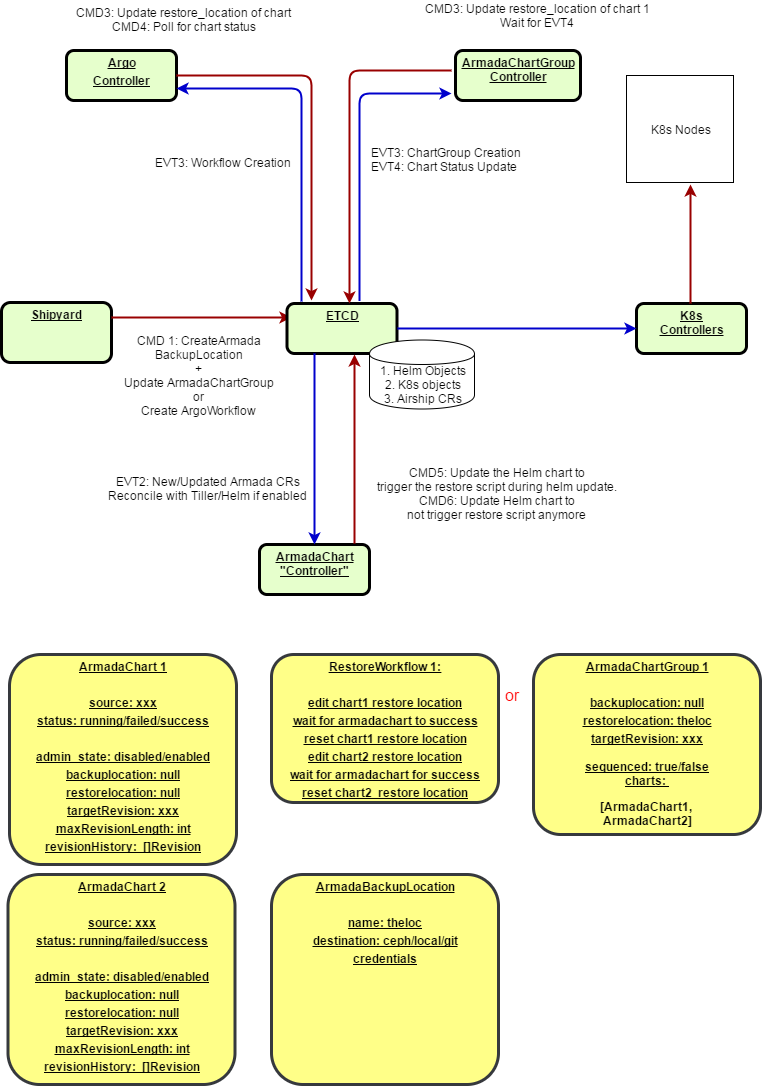

The diagram above was exported from draw.io. Its source (the exported page's mxGraphModel, read from the mxfile embedded in the PNG):
<mxGraphModel dx="1058" dy="809" grid="1" gridSize="10" guides="1" tooltips="1" connect="1" arrows="1" fold="1" page="1" pageScale="1" pageWidth="826" pageHeight="1169" background="#ffffff" math="0" shadow="0">
  <root>
    <mxCell id="jtHeeEuMXCodaq6iNhd0-0" />
    <mxCell id="jtHeeEuMXCodaq6iNhd0-1" parent="jtHeeEuMXCodaq6iNhd0-0" />
    <mxCell id="jtHeeEuMXCodaq6iNhd0-2" value="&lt;p style=&quot;margin: 0px ; margin-top: 4px ; text-align: center ; text-decoration: underline&quot;&gt;Shipyard&lt;/p&gt;&lt;p style=&quot;margin: 0px ; margin-top: 4px ; text-align: center ; text-decoration: underline&quot;&gt;&lt;br&gt;&lt;/p&gt;" style="verticalAlign=middle;align=center;overflow=fill;fontSize=12;fontFamily=Helvetica;html=1;rounded=1;fontStyle=1;strokeWidth=3;fillColor=#E6FFCC" parent="jtHeeEuMXCodaq6iNhd0-1" vertex="1">
      <mxGeometry x="30" y="368" width="110" height="60" as="geometry" />
    </mxCell>
    <mxCell id="jtHeeEuMXCodaq6iNhd0-3" value="" style="edgeStyle=elbowEdgeStyle;elbow=horizontal;strokeColor=#990000;strokeWidth=2;exitX=1;exitY=0.25;exitDx=0;exitDy=0;" parent="jtHeeEuMXCodaq6iNhd0-1" source="jtHeeEuMXCodaq6iNhd0-2" edge="1">
      <mxGeometry width="100" height="100" relative="1" as="geometry">
        <mxPoint x="170" y="250" as="sourcePoint" />
        <mxPoint x="320" y="383" as="targetPoint" />
        <Array as="points">
          <mxPoint x="160" y="330" />
        </Array>
      </mxGeometry>
    </mxCell>
    <mxCell id="jtHeeEuMXCodaq6iNhd0-4" value="&lt;p style=&quot;margin: 0px ; margin-top: 4px ; text-align: center ; text-decoration: underline&quot;&gt;ArmadaChart&lt;br&gt;&quot;Controller&quot;&lt;/p&gt;" style="verticalAlign=middle;align=center;overflow=fill;fontSize=12;fontFamily=Helvetica;html=1;rounded=1;fontStyle=1;strokeWidth=3;fillColor=#E6FFCC" parent="jtHeeEuMXCodaq6iNhd0-1" vertex="1">
      <mxGeometry x="288" y="610" width="110" height="50" as="geometry" />
    </mxCell>
    <mxCell id="jtHeeEuMXCodaq6iNhd0-5" value="&lt;p style=&quot;margin: 0px ; margin-top: 4px ; text-align: center ; text-decoration: underline&quot;&gt;ETCD&lt;/p&gt;" style="verticalAlign=middle;align=center;overflow=fill;fontSize=12;fontFamily=Helvetica;html=1;rounded=1;fontStyle=1;strokeWidth=3;fillColor=#E6FFCC" parent="jtHeeEuMXCodaq6iNhd0-1" vertex="1">
      <mxGeometry x="315.5" y="369" width="110" height="50" as="geometry" />
    </mxCell>
    <mxCell id="jtHeeEuMXCodaq6iNhd0-6" value="&lt;p style=&quot;margin: 0px ; margin-top: 4px ; text-align: center ; text-decoration: underline&quot;&gt;K8s&lt;br&gt;Controllers&lt;/p&gt;" style="verticalAlign=middle;align=center;overflow=fill;fontSize=12;fontFamily=Helvetica;html=1;rounded=1;fontStyle=1;strokeWidth=3;fillColor=#E6FFCC" parent="jtHeeEuMXCodaq6iNhd0-1" vertex="1">
      <mxGeometry x="665" y="369" width="110" height="50" as="geometry" />
    </mxCell>
    <mxCell id="jtHeeEuMXCodaq6iNhd0-7" value="EVT2: New/Updated Armada CRs&#10;Reconcile with Tiller/Helm if enabled&#10;" style="text;spacingTop=-5;align=center" parent="jtHeeEuMXCodaq6iNhd0-1" vertex="1">
      <mxGeometry x="140" y="539" width="193" height="42" as="geometry" />
    </mxCell>
    <mxCell id="jtHeeEuMXCodaq6iNhd0-8" value="" style="edgeStyle=elbowEdgeStyle;elbow=horizontal;strokeColor=#990000;strokeWidth=2;exitX=0.864;exitY=-0.02;exitDx=0;exitDy=0;exitPerimeter=0;" parent="jtHeeEuMXCodaq6iNhd0-1" source="jtHeeEuMXCodaq6iNhd0-4" edge="1">
      <mxGeometry width="100" height="100" relative="1" as="geometry">
        <mxPoint x="398" y="634" as="sourcePoint" />
        <mxPoint x="383" y="420" as="targetPoint" />
        <Array as="points">
          <mxPoint x="383" y="530" />
          <mxPoint x="390" y="530" />
        </Array>
      </mxGeometry>
    </mxCell>
    <mxCell id="jtHeeEuMXCodaq6iNhd0-9" value="" style="edgeStyle=elbowEdgeStyle;elbow=horizontal;strokeColor=#0000CC;strokeWidth=2;entryX=0;entryY=0.5;entryDx=0;entryDy=0;exitX=1;exitY=0.5;exitDx=0;exitDy=0;" parent="jtHeeEuMXCodaq6iNhd0-1" source="jtHeeEuMXCodaq6iNhd0-5" target="jtHeeEuMXCodaq6iNhd0-6" edge="1">
      <mxGeometry width="100" height="100" relative="1" as="geometry">
        <mxPoint x="408" y="644" as="sourcePoint" />
        <mxPoint x="665" y="645" as="targetPoint" />
        <Array as="points" />
      </mxGeometry>
    </mxCell>
    <mxCell id="jtHeeEuMXCodaq6iNhd0-10" value="" style="edgeStyle=elbowEdgeStyle;elbow=horizontal;strokeColor=#990000;strokeWidth=2;exitX=0.5;exitY=0;exitDx=0;exitDy=0;" parent="jtHeeEuMXCodaq6iNhd0-1" edge="1">
      <mxGeometry width="100" height="100" relative="1" as="geometry">
        <mxPoint x="719" y="369" as="sourcePoint" />
        <mxPoint x="719" y="250" as="targetPoint" />
        <Array as="points">
          <mxPoint x="719" y="329" />
        </Array>
      </mxGeometry>
    </mxCell>
    <mxCell id="jtHeeEuMXCodaq6iNhd0-11" value="CMD5: Update the Helm chart to&#10;trigger the restore script during helm update.&#10;CMD6: Update Helm chart to&#10;not trigger restore script anymore&#10;" style="text;spacingTop=-5;align=center" parent="jtHeeEuMXCodaq6iNhd0-1" vertex="1">
      <mxGeometry x="385.5" y="529.5" width="280" height="61" as="geometry" />
    </mxCell>
    <mxCell id="jtHeeEuMXCodaq6iNhd0-14" value="" style="edgeStyle=elbowEdgeStyle;elbow=horizontal;strokeColor=#0000CC;strokeWidth=2;entryX=0.5;entryY=0;entryDx=0;entryDy=0;exitX=0.25;exitY=1;exitDx=0;exitDy=0;" parent="jtHeeEuMXCodaq6iNhd0-1" source="jtHeeEuMXCodaq6iNhd0-5" target="jtHeeEuMXCodaq6iNhd0-4" edge="1">
      <mxGeometry width="100" height="100" relative="1" as="geometry">
        <mxPoint x="436" y="404" as="sourcePoint" />
        <mxPoint x="665" y="507" as="targetPoint" />
        <Array as="points" />
      </mxGeometry>
    </mxCell>
    <mxCell id="jtHeeEuMXCodaq6iNhd0-15" value="1. Helm Objects&lt;br&gt;2. K8s objects&lt;br&gt;3. Airship CRs&lt;br&gt;" style="shape=cylinder;whiteSpace=wrap;html=1;boundedLbl=1;backgroundOutline=1;" parent="jtHeeEuMXCodaq6iNhd0-1" vertex="1">
      <mxGeometry x="398" y="405.5" width="105" height="69" as="geometry" />
    </mxCell>
    <mxCell id="jtHeeEuMXCodaq6iNhd0-16" value="K8s Nodes&lt;br&gt;" style="whiteSpace=wrap;html=1;aspect=fixed;" parent="jtHeeEuMXCodaq6iNhd0-1" vertex="1">
      <mxGeometry x="655" y="141" width="107" height="107" as="geometry" />
    </mxCell>
    <mxCell id="jtHeeEuMXCodaq6iNhd0-17" value="CMD 1: CreateArmada&#10;BackupLocation&#10;+&#10;Update ArmadaChartGroup&#10;or&#10;Create ArgoWorkflow&#10;" style="text;spacingTop=-5;align=center" parent="jtHeeEuMXCodaq6iNhd0-1" vertex="1">
      <mxGeometry x="190" y="398" width="75" height="42" as="geometry" />
    </mxCell>
    <mxCell id="jtHeeEuMXCodaq6iNhd0-18" value="&lt;p style=&quot;margin: 0px ; margin-top: 4px ; text-align: center ; text-decoration: underline&quot;&gt;ArmadaChart 1&lt;/p&gt;&lt;p style=&quot;margin: 0px ; margin-top: 4px ; text-align: center ; text-decoration: underline&quot;&gt;&lt;br&gt;&lt;/p&gt;&lt;p style=&quot;margin: 0px ; margin-top: 4px ; text-align: center ; text-decoration: underline&quot;&gt;source: xxx&lt;/p&gt;&lt;p style=&quot;margin: 0px ; margin-top: 4px ; text-align: center ; text-decoration: underline&quot;&gt;status: running/failed/success&lt;br&gt;&lt;/p&gt;&lt;p style=&quot;margin: 0px ; margin-top: 4px ; text-align: center ; text-decoration: underline&quot;&gt;&lt;br&gt;&lt;/p&gt;&lt;p style=&quot;margin: 0px ; margin-top: 4px ; text-align: center ; text-decoration: underline&quot;&gt;admin_state: disabled/enabled&lt;/p&gt;&lt;p style=&quot;margin: 0px ; margin-top: 4px ; text-align: center ; text-decoration: underline&quot;&gt;backuplocation: null&lt;/p&gt;&lt;p style=&quot;margin: 0px ; margin-top: 4px ; text-align: center ; text-decoration: underline&quot;&gt;restorelocation: null&lt;/p&gt;&lt;p style=&quot;margin: 0px ; margin-top: 4px ; text-align: center ; text-decoration: underline&quot;&gt;targetRevision: xxx&lt;/p&gt;&lt;p style=&quot;margin: 0px ; margin-top: 4px ; text-align: center ; text-decoration: underline&quot;&gt;maxRevisionLength: int&lt;/p&gt;&lt;p style=&quot;margin: 0px ; margin-top: 4px ; text-align: center ; text-decoration: underline&quot;&gt;&lt;span&gt;revisionHistory: &amp;nbsp;[]Revision&lt;/span&gt;&lt;/p&gt;&lt;p style=&quot;margin: 0px ; margin-top: 4px ; text-align: center ; text-decoration: underline&quot;&gt;&lt;br&gt;&lt;/p&gt;&lt;p style=&quot;margin: 0px ; margin-top: 4px ; text-align: center ; text-decoration: underline&quot;&gt;&lt;br&gt;&lt;/p&gt;" style="verticalAlign=middle;align=center;overflow=fill;fontSize=12;fontFamily=Helvetica;html=1;rounded=1;fontStyle=1;strokeWidth=3;fillColor=#ffff88;strokeColor=#36393d;" parent="jtHeeEuMXCodaq6iNhd0-1" vertex="1">
      <mxGeometry x="38" y="720" width="227" height="210" as="geometry" />
    </mxCell>
    <mxCell id="jtHeeEuMXCodaq6iNhd0-19" value="&lt;p style=&quot;margin: 0px ; margin-top: 4px ; text-align: center ; text-decoration: underline&quot;&gt;Argo&lt;/p&gt;&lt;p style=&quot;margin: 0px ; margin-top: 4px ; text-align: center ; text-decoration: underline&quot;&gt;Controller&lt;/p&gt;" style="verticalAlign=middle;align=center;overflow=fill;fontSize=12;fontFamily=Helvetica;html=1;rounded=1;fontStyle=1;strokeWidth=3;fillColor=#E6FFCC" parent="jtHeeEuMXCodaq6iNhd0-1" vertex="1">
      <mxGeometry x="95" y="116" width="110" height="50" as="geometry" />
    </mxCell>
    <mxCell id="jtHeeEuMXCodaq6iNhd0-20" value="&lt;p style=&quot;margin: 0px ; margin-top: 4px ; text-align: center ; text-decoration: underline&quot;&gt;ArmadaChartGroup&lt;br&gt;Controller&lt;/p&gt;" style="verticalAlign=middle;align=center;overflow=fill;fontSize=12;fontFamily=Helvetica;html=1;rounded=1;fontStyle=1;strokeWidth=3;fillColor=#E6FFCC" parent="jtHeeEuMXCodaq6iNhd0-1" vertex="1">
      <mxGeometry x="484" y="116" width="125" height="50" as="geometry" />
    </mxCell>
    <mxCell id="jtHeeEuMXCodaq6iNhd0-21" value="" style="edgeStyle=elbowEdgeStyle;elbow=horizontal;strokeColor=#990000;strokeWidth=2;exitX=1;exitY=0.5;exitDx=0;exitDy=0;" parent="jtHeeEuMXCodaq6iNhd0-1" source="jtHeeEuMXCodaq6iNhd0-19" edge="1">
      <mxGeometry width="100" height="100" relative="1" as="geometry">
        <mxPoint x="355.5" y="176.5" as="sourcePoint" />
        <mxPoint x="340" y="366" as="targetPoint" />
        <Array as="points">
          <mxPoint x="340" y="240" />
          <mxPoint x="362.5" y="286.5" />
          <mxPoint x="355.5" y="286.5" />
          <mxPoint x="290" y="240" />
          <mxPoint x="340" y="250" />
          <mxPoint x="310" y="130" />
          <mxPoint x="356" y="240" />
        </Array>
      </mxGeometry>
    </mxCell>
    <mxCell id="jtHeeEuMXCodaq6iNhd0-22" value="" style="edgeStyle=elbowEdgeStyle;elbow=horizontal;strokeColor=#0000CC;strokeWidth=2;exitX=1;exitY=0.75;exitDx=0;exitDy=0;entryX=1;entryY=0.75;entryDx=0;entryDy=0;" parent="jtHeeEuMXCodaq6iNhd0-1" target="jtHeeEuMXCodaq6iNhd0-19" edge="1">
      <mxGeometry width="100" height="100" relative="1" as="geometry">
        <mxPoint x="330" y="367" as="sourcePoint" />
        <mxPoint x="192" y="167" as="targetPoint" />
        <Array as="points">
          <mxPoint x="330" y="320" />
        </Array>
      </mxGeometry>
    </mxCell>
    <mxCell id="jtHeeEuMXCodaq6iNhd0-23" value="" style="edgeStyle=elbowEdgeStyle;elbow=horizontal;strokeColor=#990000;strokeWidth=2;" parent="jtHeeEuMXCodaq6iNhd0-1" edge="1">
      <mxGeometry width="100" height="100" relative="1" as="geometry">
        <mxPoint x="480" y="136" as="sourcePoint" />
        <mxPoint x="378" y="369" as="targetPoint" />
        <Array as="points">
          <mxPoint x="378" y="281.5" />
          <mxPoint x="371" y="281.5" />
          <mxPoint x="305.5" y="235" />
          <mxPoint x="355.5" y="245" />
          <mxPoint x="325.5" y="125" />
          <mxPoint x="371.5" y="235" />
        </Array>
      </mxGeometry>
    </mxCell>
    <mxCell id="jtHeeEuMXCodaq6iNhd0-24" value="" style="edgeStyle=elbowEdgeStyle;elbow=horizontal;strokeColor=#0000CC;strokeWidth=2;" parent="jtHeeEuMXCodaq6iNhd0-1" edge="1">
      <mxGeometry width="100" height="100" relative="1" as="geometry">
        <mxPoint x="388" y="366.5" as="sourcePoint" />
        <mxPoint x="480" y="159" as="targetPoint" />
        <Array as="points">
          <mxPoint x="388" y="315" />
        </Array>
      </mxGeometry>
    </mxCell>
    <mxCell id="jtHeeEuMXCodaq6iNhd0-25" value="&lt;p style=&quot;margin: 0px ; margin-top: 4px ; text-align: center ; text-decoration: underline&quot;&gt;RestoreWorkflow 1:&lt;/p&gt;&lt;p style=&quot;margin: 0px ; margin-top: 4px ; text-align: center ; text-decoration: underline&quot;&gt;&lt;br&gt;&lt;/p&gt;&lt;p style=&quot;margin: 0px ; margin-top: 4px ; text-align: center ; text-decoration: underline&quot;&gt;edit chart1 restore location&lt;/p&gt;&lt;p style=&quot;margin: 0px ; margin-top: 4px ; text-align: center ; text-decoration: underline&quot;&gt;wait for armadachart to success&lt;/p&gt;&lt;p style=&quot;margin: 0px ; margin-top: 4px ; text-align: center ; text-decoration: underline&quot;&gt;reset chart1 restore location&lt;/p&gt;&lt;p style=&quot;margin: 0px ; margin-top: 4px ; text-align: center ; text-decoration: underline&quot;&gt;&lt;span&gt;edit chart2 restore location&lt;/span&gt;&lt;/p&gt;&lt;p style=&quot;margin: 0px ; margin-top: 4px ; text-align: center ; text-decoration: underline&quot;&gt;&lt;span&gt;wait for armadachart for success&lt;/span&gt;&lt;br&gt;&lt;/p&gt;&lt;p style=&quot;margin: 0px ; margin-top: 4px ; text-align: center ; text-decoration: underline&quot;&gt;&lt;span&gt;reset chart2 &amp;nbsp;restore location&lt;/span&gt;&lt;/p&gt;&lt;p style=&quot;margin: 0px ; margin-top: 4px ; text-align: center ; text-decoration: underline&quot;&gt;&lt;br&gt;&lt;/p&gt;" style="verticalAlign=middle;align=center;overflow=fill;fontSize=12;fontFamily=Helvetica;html=1;rounded=1;fontStyle=1;strokeWidth=3;fillColor=#ffff88;strokeColor=#36393d;" parent="jtHeeEuMXCodaq6iNhd0-1" vertex="1">
      <mxGeometry x="300" y="720" width="227" height="148" as="geometry" />
    </mxCell>
    <mxCell id="jtHeeEuMXCodaq6iNhd0-27" value="EVT3: ChartGroup Creation&#10;EVT4: Chart Status Update&#10;" style="text;spacingTop=-5;align=left;" parent="jtHeeEuMXCodaq6iNhd0-1" vertex="1">
      <mxGeometry x="398" y="210" width="172" height="40" as="geometry" />
    </mxCell>
    <mxCell id="jtHeeEuMXCodaq6iNhd0-28" value="EVT3: Workflow Creation&#10;&#10;" style="text;spacingTop=-5;align=right;" parent="jtHeeEuMXCodaq6iNhd0-1" vertex="1">
      <mxGeometry x="150" y="220" width="172" height="30" as="geometry" />
    </mxCell>
    <mxCell id="jtHeeEuMXCodaq6iNhd0-29" value="CMD3: Update restore_location of chart 1&#10;Wait for EVT4&#10;" style="text;spacingTop=-5;align=center" parent="jtHeeEuMXCodaq6iNhd0-1" vertex="1">
      <mxGeometry x="441" y="66" width="250" height="40" as="geometry" />
    </mxCell>
    <mxCell id="jtHeeEuMXCodaq6iNhd0-30" value="CMD3: Update restore_location of chart&#10;CMD4: Poll for chart status&#10;" style="text;spacingTop=-5;align=center" parent="jtHeeEuMXCodaq6iNhd0-1" vertex="1">
      <mxGeometry x="140" y="70" width="145" height="36" as="geometry" />
    </mxCell>
    <mxCell id="jtHeeEuMXCodaq6iNhd0-32" value="&lt;p style=&quot;margin: 0px ; margin-top: 4px ; text-align: center ; text-decoration: underline&quot;&gt;ArmadaBackupLocation&lt;/p&gt;&lt;p style=&quot;margin: 0px ; margin-top: 4px ; text-align: center ; text-decoration: underline&quot;&gt;&lt;br&gt;&lt;/p&gt;&lt;p style=&quot;margin: 0px ; margin-top: 4px ; text-align: center ; text-decoration: underline&quot;&gt;name: theloc&lt;/p&gt;&lt;p style=&quot;margin: 0px ; margin-top: 4px ; text-align: center ; text-decoration: underline&quot;&gt;destination: ceph/local/git&lt;/p&gt;&lt;p style=&quot;margin: 0px ; margin-top: 4px ; text-align: center ; text-decoration: underline&quot;&gt;credentials&lt;/p&gt;" style="verticalAlign=middle;align=center;overflow=fill;fontSize=12;fontFamily=Helvetica;html=1;rounded=1;fontStyle=1;strokeWidth=3;fillColor=#ffff88;strokeColor=#36393d;" parent="jtHeeEuMXCodaq6iNhd0-1" vertex="1">
      <mxGeometry x="300" y="940" width="227" height="210" as="geometry" />
    </mxCell>
    <mxCell id="jtHeeEuMXCodaq6iNhd0-33" value="&lt;p style=&quot;margin: 0px ; margin-top: 4px ; text-align: center ; text-decoration: underline&quot;&gt;ArmadaChart 2&lt;/p&gt;&lt;p style=&quot;margin: 0px ; margin-top: 4px ; text-align: center ; text-decoration: underline&quot;&gt;&lt;br&gt;&lt;/p&gt;&lt;p style=&quot;margin: 0px ; margin-top: 4px ; text-align: center ; text-decoration: underline&quot;&gt;source: xxx&lt;/p&gt;&lt;p style=&quot;margin: 0px ; margin-top: 4px ; text-align: center ; text-decoration: underline&quot;&gt;status: running/failed/success&lt;br&gt;&lt;/p&gt;&lt;p style=&quot;margin: 0px ; margin-top: 4px ; text-align: center ; text-decoration: underline&quot;&gt;&lt;br&gt;&lt;/p&gt;&lt;p style=&quot;margin: 0px ; margin-top: 4px ; text-align: center ; text-decoration: underline&quot;&gt;admin_state: disabled/enabled&lt;/p&gt;&lt;p style=&quot;margin: 0px ; margin-top: 4px ; text-align: center ; text-decoration: underline&quot;&gt;backuplocation: null&lt;/p&gt;&lt;p style=&quot;margin: 0px ; margin-top: 4px ; text-align: center ; text-decoration: underline&quot;&gt;restorelocation: null&lt;/p&gt;&lt;p style=&quot;margin: 0px ; margin-top: 4px ; text-align: center ; text-decoration: underline&quot;&gt;targetRevision: xxx&lt;/p&gt;&lt;p style=&quot;margin: 0px ; margin-top: 4px ; text-align: center ; text-decoration: underline&quot;&gt;maxRevisionLength: int&lt;/p&gt;&lt;p style=&quot;margin: 0px ; margin-top: 4px ; text-align: center ; text-decoration: underline&quot;&gt;&lt;span&gt;revisionHistory: &amp;nbsp;[]Revision&lt;/span&gt;&lt;/p&gt;&lt;p style=&quot;margin: 0px ; margin-top: 4px ; text-align: center ; text-decoration: underline&quot;&gt;&lt;br&gt;&lt;/p&gt;&lt;p style=&quot;margin: 0px ; margin-top: 4px ; text-align: center ; text-decoration: underline&quot;&gt;&lt;br&gt;&lt;/p&gt;" style="verticalAlign=middle;align=center;overflow=fill;fontSize=12;fontFamily=Helvetica;html=1;rounded=1;fontStyle=1;strokeWidth=3;fillColor=#ffff88;strokeColor=#36393d;" parent="jtHeeEuMXCodaq6iNhd0-1" vertex="1">
      <mxGeometry x="36.5" y="940" width="227" height="210" as="geometry" />
    </mxCell>
    <mxCell id="ZxhQJfS9WFeEcEuTPrzC-0" value="&lt;p style=&quot;margin: 0px ; margin-top: 4px ; text-align: center ; text-decoration: underline&quot;&gt;ArmadaChartGroup 1&lt;/p&gt;&lt;p style=&quot;margin: 0px ; margin-top: 4px ; text-align: center ; text-decoration: underline&quot;&gt;&lt;br&gt;&lt;/p&gt;&lt;p style=&quot;margin: 0px ; margin-top: 4px ; text-align: center ; text-decoration: underline&quot;&gt;&lt;span&gt;backuplocation: null&lt;/span&gt;&lt;br&gt;&lt;/p&gt;&lt;p style=&quot;margin: 0px ; margin-top: 4px ; text-align: center ; text-decoration: underline&quot;&gt;&lt;span&gt;restorelocation: theloc&lt;/span&gt;&lt;/p&gt;&lt;p style=&quot;margin: 0px ; margin-top: 4px ; text-align: center ; text-decoration: underline&quot;&gt;&lt;span&gt;targetRevision: xxx&lt;br&gt;&lt;/span&gt;&lt;span&gt;&lt;br&gt;sequenced: true/false&lt;br&gt;&lt;/span&gt;&lt;span&gt;charts:&amp;nbsp;&lt;/span&gt;&lt;/p&gt;&lt;p&gt;[ArmadaChart1, &lt;br&gt;ArmadaChart2]&lt;/p&gt;" style="verticalAlign=middle;align=center;overflow=fill;fontSize=12;fontFamily=Helvetica;html=1;rounded=1;fontStyle=1;strokeWidth=3;fillColor=#ffff88;strokeColor=#36393d;" parent="jtHeeEuMXCodaq6iNhd0-1" vertex="1">
      <mxGeometry x="562" y="720" width="227" height="180" as="geometry" />
    </mxCell>
    <mxCell id="2SsTI_1iMJurnxTE1JEt-0" value="or" style="text;html=1;strokeColor=none;fillColor=none;align=center;verticalAlign=middle;whiteSpace=wrap;rounded=0;fontSize=16;fontColor=#FF0000;" parent="jtHeeEuMXCodaq6iNhd0-1" vertex="1">
      <mxGeometry x="520" y="750" width="40" height="20" as="geometry" />
    </mxCell>
  </root>
</mxGraphModel>